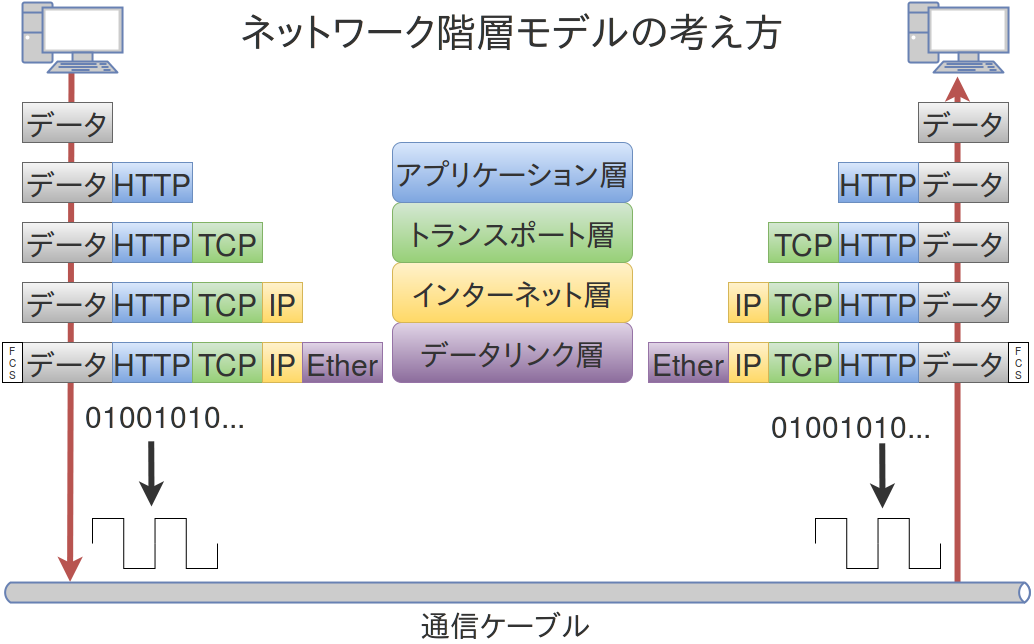

The diagram above was exported from draw.io. Its source (the exported page's mxGraphModel, read from the mxfile embedded in the PNG):
<mxGraphModel dx="2093" dy="738" grid="1" gridSize="10" guides="1" tooltips="1" connect="1" arrows="1" fold="1" page="1" pageScale="1" pageWidth="826" pageHeight="1169" background="none" math="0">
  <root>
    <mxCell id="0" />
    <mxCell id="1" parent="0" />
    <mxCell id="52" value="" style="endArrow=classic;html=1;strokeWidth=6;fontSize=30;fontColor=#333333;plain-red" edge="1" parent="1" source="49">
      <mxGeometry width="50" height="50" relative="1" as="geometry">
        <mxPoint x="935" y="670" as="sourcePoint" />
        <mxPoint x="935" y="174" as="targetPoint" />
      </mxGeometry>
    </mxCell>
    <mxCell id="50" value="" style="endArrow=classic;html=1;strokeWidth=6;fontSize=30;fontColor=#333333;plain-red;entryX=0.066;entryY=-0.032;entryPerimeter=0;" edge="1" parent="1" target="49">
      <mxGeometry width="50" height="50" relative="1" as="geometry">
        <mxPoint x="49" y="170" as="sourcePoint" />
        <mxPoint x="49" y="570" as="targetPoint" />
      </mxGeometry>
    </mxCell>
    <mxCell id="2" value="" style="fontColor=#0066CC;verticalAlign=top;verticalLabelPosition=bottom;labelPosition=center;align=center;html=1;fillColor=#CCCCCC;strokeColor=#6881B3;gradientColor=none;gradientDirection=north;strokeWidth=2;shape=mxgraph.networks.pc;" vertex="1" parent="1">
      <mxGeometry y="100" width="100" height="70" as="geometry" />
    </mxCell>
    <mxCell id="3" value="" style="fontColor=#0066CC;verticalAlign=top;verticalLabelPosition=bottom;labelPosition=center;align=center;html=1;fillColor=#CCCCCC;strokeColor=#6881B3;gradientColor=none;gradientDirection=north;strokeWidth=2;shape=mxgraph.networks.pc;" vertex="1" parent="1">
      <mxGeometry x="886" y="100" width="100" height="70" as="geometry" />
    </mxCell>
    <mxCell id="7" value="データ&lt;br&gt;" style="whiteSpace=wrap;html=1;fontSize=30;fontColor=#333333;plain-gray" vertex="1" parent="1">
      <mxGeometry y="200" width="90" height="40" as="geometry" />
    </mxCell>
    <mxCell id="8" value="データ&lt;br&gt;" style="whiteSpace=wrap;html=1;fontSize=30;fontColor=#333333;plain-gray" vertex="1" parent="1">
      <mxGeometry x="896" y="200" width="90" height="40" as="geometry" />
    </mxCell>
    <mxCell id="9" value="データ&lt;br&gt;" style="whiteSpace=wrap;html=1;fontSize=30;fontColor=#333333;plain-gray" vertex="1" parent="1">
      <mxGeometry y="260" width="90" height="40" as="geometry" />
    </mxCell>
    <mxCell id="10" value="データ&lt;br&gt;" style="whiteSpace=wrap;html=1;fontSize=30;fontColor=#333333;plain-gray" vertex="1" parent="1">
      <mxGeometry y="320" width="90" height="40" as="geometry" />
    </mxCell>
    <mxCell id="11" value="データ&lt;br&gt;" style="whiteSpace=wrap;html=1;fontSize=30;fontColor=#333333;plain-gray" vertex="1" parent="1">
      <mxGeometry y="440" width="90" height="40" as="geometry" />
    </mxCell>
    <mxCell id="12" value="データ&lt;br&gt;" style="whiteSpace=wrap;html=1;fontSize=30;fontColor=#333333;plain-gray" vertex="1" parent="1">
      <mxGeometry y="380" width="90" height="40" as="geometry" />
    </mxCell>
    <mxCell id="13" value="データ&lt;br&gt;" style="whiteSpace=wrap;html=1;fontSize=30;fontColor=#333333;plain-gray" vertex="1" parent="1">
      <mxGeometry x="896" y="380" width="90" height="40" as="geometry" />
    </mxCell>
    <mxCell id="14" value="データ&lt;br&gt;" style="whiteSpace=wrap;html=1;fontSize=30;fontColor=#333333;plain-gray" vertex="1" parent="1">
      <mxGeometry x="896" y="320" width="90" height="40" as="geometry" />
    </mxCell>
    <mxCell id="15" value="データ&lt;br&gt;" style="whiteSpace=wrap;html=1;fontSize=30;fontColor=#333333;plain-gray" vertex="1" parent="1">
      <mxGeometry x="896" y="260" width="90" height="40" as="geometry" />
    </mxCell>
    <mxCell id="16" value="データ&lt;br&gt;" style="whiteSpace=wrap;html=1;fontSize=30;fontColor=#333333;plain-gray" vertex="1" parent="1">
      <mxGeometry x="896" y="440" width="90" height="40" as="geometry" />
    </mxCell>
    <mxCell id="17" value="HTTP" style="whiteSpace=wrap;html=1;fontSize=30;fontColor=#333333;plain-blue" vertex="1" parent="1">
      <mxGeometry x="90" y="260" width="80" height="40" as="geometry" />
    </mxCell>
    <mxCell id="18" style="edgeStyle=none;rounded=0;html=1;exitX=0.5;exitY=1;entryX=0.5;entryY=1;startArrow=classic;startFill=1;startSize=6;endArrow=none;endFill=0;endSize=6;jettySize=auto;orthogonalLoop=1;strokeColor=#333333;strokeWidth=6;fontSize=30;fontColor=#333333;" edge="1" parent="1" source="17" target="17">
      <mxGeometry relative="1" as="geometry" />
    </mxCell>
    <mxCell id="20" value="HTTP" style="whiteSpace=wrap;html=1;fontSize=30;fontColor=#333333;plain-blue" vertex="1" parent="1">
      <mxGeometry x="90" y="320" width="80" height="40" as="geometry" />
    </mxCell>
    <mxCell id="21" value="HTTP" style="whiteSpace=wrap;html=1;fontSize=30;fontColor=#333333;plain-blue" vertex="1" parent="1">
      <mxGeometry x="90" y="380" width="80" height="40" as="geometry" />
    </mxCell>
    <mxCell id="22" value="HTTP" style="whiteSpace=wrap;html=1;fontSize=30;fontColor=#333333;plain-blue" vertex="1" parent="1">
      <mxGeometry x="90" y="440" width="80" height="40" as="geometry" />
    </mxCell>
    <mxCell id="23" value="HTTP" style="whiteSpace=wrap;html=1;fontSize=30;fontColor=#333333;plain-blue" vertex="1" parent="1">
      <mxGeometry x="816" y="440" width="80" height="40" as="geometry" />
    </mxCell>
    <mxCell id="24" value="HTTP" style="whiteSpace=wrap;html=1;fontSize=30;fontColor=#333333;plain-blue" vertex="1" parent="1">
      <mxGeometry x="816" y="380" width="80" height="40" as="geometry" />
    </mxCell>
    <mxCell id="25" value="HTTP" style="whiteSpace=wrap;html=1;fontSize=30;fontColor=#333333;plain-blue" vertex="1" parent="1">
      <mxGeometry x="816" y="320" width="80" height="40" as="geometry" />
    </mxCell>
    <mxCell id="26" value="HTTP" style="whiteSpace=wrap;html=1;fontSize=30;fontColor=#333333;plain-blue" vertex="1" parent="1">
      <mxGeometry x="816" y="260" width="80" height="40" as="geometry" />
    </mxCell>
    <mxCell id="27" value="TCP" style="whiteSpace=wrap;html=1;fontSize=30;fontColor=#333333;plain-green" vertex="1" parent="1">
      <mxGeometry x="170" y="320" width="70" height="40" as="geometry" />
    </mxCell>
    <mxCell id="28" value="TCP" style="whiteSpace=wrap;html=1;fontSize=30;fontColor=#333333;plain-green" vertex="1" parent="1">
      <mxGeometry x="170" y="380" width="70" height="40" as="geometry" />
    </mxCell>
    <mxCell id="29" value="TCP" style="whiteSpace=wrap;html=1;fontSize=30;fontColor=#333333;plain-green" vertex="1" parent="1">
      <mxGeometry x="170" y="440" width="70" height="40" as="geometry" />
    </mxCell>
    <mxCell id="30" value="TCP" style="whiteSpace=wrap;html=1;fontSize=30;fontColor=#333333;plain-green" vertex="1" parent="1">
      <mxGeometry x="746" y="440" width="70" height="40" as="geometry" />
    </mxCell>
    <mxCell id="31" value="TCP" style="whiteSpace=wrap;html=1;fontSize=30;fontColor=#333333;plain-green" vertex="1" parent="1">
      <mxGeometry x="746" y="380" width="70" height="40" as="geometry" />
    </mxCell>
    <mxCell id="32" value="TCP" style="whiteSpace=wrap;html=1;fontSize=30;fontColor=#333333;plain-green" vertex="1" parent="1">
      <mxGeometry x="746" y="320" width="70" height="40" as="geometry" />
    </mxCell>
    <mxCell id="33" value="IP" style="whiteSpace=wrap;html=1;fontSize=30;fontColor=#333333;plain-yellow" vertex="1" parent="1">
      <mxGeometry x="240" y="380" width="40" height="40" as="geometry" />
    </mxCell>
    <mxCell id="34" value="IP" style="whiteSpace=wrap;html=1;fontSize=30;fontColor=#333333;plain-yellow" vertex="1" parent="1">
      <mxGeometry x="706" y="380" width="40" height="40" as="geometry" />
    </mxCell>
    <mxCell id="35" value="IP" style="whiteSpace=wrap;html=1;fontSize=30;fontColor=#333333;plain-yellow" vertex="1" parent="1">
      <mxGeometry x="706" y="440" width="40" height="40" as="geometry" />
    </mxCell>
    <mxCell id="36" value="IP" style="whiteSpace=wrap;html=1;fontSize=30;fontColor=#333333;plain-yellow" vertex="1" parent="1">
      <mxGeometry x="240" y="440" width="40" height="40" as="geometry" />
    </mxCell>
    <mxCell id="40" value="Ether" style="whiteSpace=wrap;html=1;fontSize=30;fontColor=#333333;plain-purple" vertex="1" parent="1">
      <mxGeometry x="280" y="440" width="80" height="40" as="geometry" />
    </mxCell>
    <mxCell id="41" value="Ether" style="whiteSpace=wrap;html=1;fontSize=30;fontColor=#333333;plain-purple" vertex="1" parent="1">
      <mxGeometry x="626" y="440" width="80" height="40" as="geometry" />
    </mxCell>
    <mxCell id="43" value="F&lt;br&gt;C&lt;br&gt;S" style="whiteSpace=wrap;html=1;fontSize=10;fontColor=#333333;fillColor=#ffffff;strokeColor=#000000;" vertex="1" parent="1">
      <mxGeometry x="-20" y="440" width="20" height="40" as="geometry" />
    </mxCell>
    <mxCell id="44" value="F&lt;br&gt;C&lt;br&gt;S" style="whiteSpace=wrap;html=1;fontSize=10;fontColor=#333333;fillColor=#ffffff;strokeColor=#000000;" vertex="1" parent="1">
      <mxGeometry x="986" y="440" width="20" height="40" as="geometry" />
    </mxCell>
    <mxCell id="45" value="データリンク層&lt;br&gt;" style="rounded=1;whiteSpace=wrap;html=1;fontSize=30;fontColor=#333333;plain-purple" vertex="1" parent="1">
      <mxGeometry x="370" y="420" width="240" height="60" as="geometry" />
    </mxCell>
    <mxCell id="46" value="インターネット層&lt;br&gt;" style="rounded=1;whiteSpace=wrap;html=1;fontSize=30;fontColor=#333333;plain-yellow" vertex="1" parent="1">
      <mxGeometry x="370" y="360" width="240" height="60" as="geometry" />
    </mxCell>
    <mxCell id="47" value="トランスポート層&lt;br&gt;" style="rounded=1;whiteSpace=wrap;html=1;fontSize=30;fontColor=#333333;plain-green" vertex="1" parent="1">
      <mxGeometry x="370" y="300" width="240" height="60" as="geometry" />
    </mxCell>
    <mxCell id="48" value="アプリケーション層&lt;br&gt;" style="rounded=1;whiteSpace=wrap;html=1;fontSize=30;fontColor=#333333;plain-blue" vertex="1" parent="1">
      <mxGeometry x="370" y="240" width="240" height="60" as="geometry" />
    </mxCell>
    <mxCell id="49" value="" style="html=1;fillColor=#CCCCCC;strokeColor=#6881B3;gradientColor=none;gradientDirection=north;strokeWidth=2;shape=mxgraph.networks.bus;gradientColor=none;gradientDirection=north;fontColor=#ffffff;perimeter=backbonePerimeter;backboneSize=20;" vertex="1" parent="1">
      <mxGeometry x="-20" y="680" width="1030" height="20" as="geometry" />
    </mxCell>
    <mxCell id="53" value="通信ケーブル" style="text;html=1;resizable=0;points=[];autosize=1;align=left;verticalAlign=top;spacingTop=-4;fontSize=30;fontColor=#333333;" vertex="1" parent="1">
      <mxGeometry x="395" y="700" width="190" height="40" as="geometry" />
    </mxCell>
    <mxCell id="56" value="" style="group" vertex="1" connectable="0" parent="1">
      <mxGeometry x="70" y="616" width="125" height="50" as="geometry" />
    </mxCell>
    <mxCell id="54" value="" style="verticalLabelPosition=bottom;shadow=0;dashed=0;fillColor=#ffffff;html=1;verticalAlign=top;strokeWidth=1;shape=mxgraph.electrical.waveforms.square_wave;fontSize=30;fontColor=#333333;" vertex="1" parent="56">
      <mxGeometry width="62.5" height="50" as="geometry" />
    </mxCell>
    <mxCell id="55" value="" style="verticalLabelPosition=bottom;shadow=0;dashed=0;fillColor=#ffffff;html=1;verticalAlign=top;strokeWidth=1;shape=mxgraph.electrical.waveforms.square_wave;fontSize=30;fontColor=#333333;" vertex="1" parent="56">
      <mxGeometry x="62.5" width="62.5" height="50" as="geometry" />
    </mxCell>
    <mxCell id="57" value="" style="group" vertex="1" connectable="0" parent="1">
      <mxGeometry x="793" y="616" width="125" height="50" as="geometry" />
    </mxCell>
    <mxCell id="58" value="" style="verticalLabelPosition=bottom;shadow=0;dashed=0;fillColor=#ffffff;html=1;verticalAlign=top;strokeWidth=1;shape=mxgraph.electrical.waveforms.square_wave;fontSize=30;fontColor=#333333;" vertex="1" parent="57">
      <mxGeometry width="62.5" height="50" as="geometry" />
    </mxCell>
    <mxCell id="59" value="" style="verticalLabelPosition=bottom;shadow=0;dashed=0;fillColor=#ffffff;html=1;verticalAlign=top;strokeWidth=1;shape=mxgraph.electrical.waveforms.square_wave;fontSize=30;fontColor=#333333;" vertex="1" parent="57">
      <mxGeometry x="62.5" width="62.5" height="50" as="geometry" />
    </mxCell>
    <mxCell id="60" value="01001010..." style="text;html=1;resizable=0;points=[];autosize=1;align=left;verticalAlign=top;spacingTop=-4;fontSize=30;fontColor=#333333;" vertex="1" parent="1">
      <mxGeometry x="60" y="491" width="180" height="40" as="geometry" />
    </mxCell>
    <mxCell id="62" value="01001010..." style="text;html=1;resizable=0;points=[];autosize=1;align=left;verticalAlign=top;spacingTop=-4;fontSize=30;fontColor=#333333;" vertex="1" parent="1">
      <mxGeometry x="746" y="501" width="180" height="40" as="geometry" />
    </mxCell>
    <mxCell id="63" value="" style="endArrow=classic;html=1;strokeColor=#333333;strokeWidth=6;fontSize=30;fontColor=#333333;exitX=0.382;exitY=1.195;exitPerimeter=0;" edge="1" parent="1" source="60">
      <mxGeometry width="50" height="50" relative="1" as="geometry">
        <mxPoint x="129" y="565" as="sourcePoint" />
        <mxPoint x="129" y="604" as="targetPoint" />
      </mxGeometry>
    </mxCell>
    <mxCell id="64" value="" style="endArrow=classic;html=1;strokeColor=#333333;strokeWidth=6;fontSize=30;fontColor=#333333;exitX=0.382;exitY=1.195;exitPerimeter=0;" edge="1" parent="1">
      <mxGeometry x="859.739130434783" y="540.8115942028987" width="50" height="50" as="geometry">
        <mxPoint x="859.739130434783" y="540.8115942028987" as="sourcePoint" />
        <mxPoint x="860" y="606" as="targetPoint" />
      </mxGeometry>
    </mxCell>
    <mxCell id="66" value="ネットワーク階層モデルの考え方" style="text;html=1;resizable=0;points=[];autosize=1;align=left;verticalAlign=top;spacingTop=-4;fontSize=40;fontColor=#333333;" vertex="1" parent="1">
      <mxGeometry x="215" y="100" width="560" height="50" as="geometry" />
    </mxCell>
  </root>
</mxGraphModel>